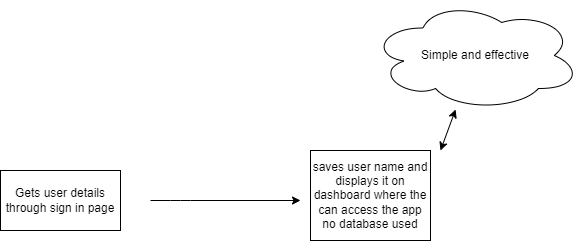

The diagram above was exported from draw.io. Its source (the exported page's mxGraphModel, read from the mxfile embedded in the PNG):
<mxGraphModel dx="886" dy="631" grid="1" gridSize="10" guides="1" tooltips="1" connect="1" arrows="1" fold="1" page="1" pageScale="1" pageWidth="850" pageHeight="1100" math="0" shadow="0">
  <root>
    <mxCell id="0" />
    <mxCell id="1" parent="0" />
    <mxCell id="2" value="Gets user details through sign in page" style="rounded=0;whiteSpace=wrap;html=1;" vertex="1" parent="1">
      <mxGeometry x="150" y="230" width="120" height="60" as="geometry" />
    </mxCell>
    <mxCell id="3" value="" style="endArrow=classic;html=1;" edge="1" parent="1">
      <mxGeometry width="50" height="50" relative="1" as="geometry">
        <mxPoint x="300" y="260" as="sourcePoint" />
        <mxPoint x="450" y="260" as="targetPoint" />
        <Array as="points">
          <mxPoint x="330" y="260" />
        </Array>
      </mxGeometry>
    </mxCell>
    <mxCell id="4" value="saves user name and displays it on dashboard where the can access the app no database used" style="rounded=0;whiteSpace=wrap;html=1;" vertex="1" parent="1">
      <mxGeometry x="460" y="210" width="120" height="90" as="geometry" />
    </mxCell>
    <mxCell id="5" value="Simple and effective" style="ellipse;shape=cloud;whiteSpace=wrap;html=1;" vertex="1" parent="1">
      <mxGeometry x="520" y="60" width="210" height="110" as="geometry" />
    </mxCell>
    <mxCell id="6" value="" style="endArrow=classic;startArrow=classic;html=1;" edge="1" parent="1" target="5">
      <mxGeometry width="50" height="50" relative="1" as="geometry">
        <mxPoint x="590" y="210" as="sourcePoint" />
        <mxPoint x="665" y="200" as="targetPoint" />
        <Array as="points" />
      </mxGeometry>
    </mxCell>
  </root>
</mxGraphModel>